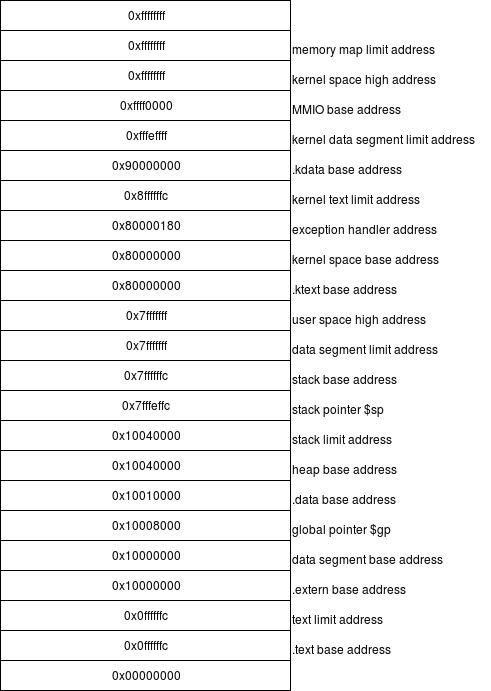

The diagram above was exported from draw.io. Its source (the exported page's mxGraphModel, read from the mxfile embedded in the PNG):
<mxGraphModel dx="470" dy="723" grid="1" gridSize="10" guides="1" tooltips="1" connect="1" arrows="1" fold="1" page="1" pageScale="1" pageWidth="850" pageHeight="1100" background="#ffffff" math="0" shadow="0">
  <root>
    <mxCell id="0" />
    <mxCell id="1" parent="0" />
    <mxCell id="2" value="" style="whiteSpace=wrap;html=1;" vertex="1" parent="1">
      <mxGeometry x="160" y="110" width="290" height="690" as="geometry" />
    </mxCell>
    <mxCell id="3" value="0xffffffff" style="whiteSpace=wrap;html=1;" vertex="1" parent="1">
      <mxGeometry x="160" y="110" width="290" height="30" as="geometry" />
    </mxCell>
    <mxCell id="5" value="0x00000000" style="whiteSpace=wrap;html=1;" vertex="1" parent="1">
      <mxGeometry x="160" y="770" width="290" height="30" as="geometry" />
    </mxCell>
    <mxCell id="9" value="0x0ffffffc" style="whiteSpace=wrap;html=1;" vertex="1" parent="1">
      <mxGeometry x="160" y="710" width="290" height="30" as="geometry" />
    </mxCell>
    <mxCell id="10" value="0x10000000" style="whiteSpace=wrap;html=1;" vertex="1" parent="1">
      <mxGeometry x="160" y="680" width="290" height="30" as="geometry" />
    </mxCell>
    <mxCell id="11" value="0x10000000" style="whiteSpace=wrap;html=1;" vertex="1" parent="1">
      <mxGeometry x="160" y="650" width="290" height="30" as="geometry" />
    </mxCell>
    <mxCell id="12" value="0x10008000" style="whiteSpace=wrap;html=1;" vertex="1" parent="1">
      <mxGeometry x="160" y="620" width="290" height="30" as="geometry" />
    </mxCell>
    <mxCell id="13" value="0x10010000" style="whiteSpace=wrap;html=1;" vertex="1" parent="1">
      <mxGeometry x="160" y="590" width="290" height="30" as="geometry" />
    </mxCell>
    <mxCell id="14" value="0x10040000" style="whiteSpace=wrap;html=1;" vertex="1" parent="1">
      <mxGeometry x="160" y="560" width="290" height="30" as="geometry" />
    </mxCell>
    <mxCell id="15" value="0x10040000" style="whiteSpace=wrap;html=1;" vertex="1" parent="1">
      <mxGeometry x="160" y="530" width="290" height="30" as="geometry" />
    </mxCell>
    <mxCell id="16" value="0x7fffeffc" style="whiteSpace=wrap;html=1;" vertex="1" parent="1">
      <mxGeometry x="160" y="500" width="290" height="30" as="geometry" />
    </mxCell>
    <mxCell id="17" value="0x7ffffffc" style="whiteSpace=wrap;html=1;" vertex="1" parent="1">
      <mxGeometry x="160" y="470" width="290" height="30" as="geometry" />
    </mxCell>
    <mxCell id="18" value="0x7fffffff" style="whiteSpace=wrap;html=1;" vertex="1" parent="1">
      <mxGeometry x="160" y="440" width="290" height="30" as="geometry" />
    </mxCell>
    <mxCell id="19" value="0x7fffffff" style="whiteSpace=wrap;html=1;" vertex="1" parent="1">
      <mxGeometry x="160" y="410" width="290" height="30" as="geometry" />
    </mxCell>
    <mxCell id="20" value="0x80000000" style="whiteSpace=wrap;html=1;" vertex="1" parent="1">
      <mxGeometry x="160" y="380" width="290" height="30" as="geometry" />
    </mxCell>
    <mxCell id="21" value="0x80000000" style="whiteSpace=wrap;html=1;" vertex="1" parent="1">
      <mxGeometry x="160" y="350" width="290" height="30" as="geometry" />
    </mxCell>
    <mxCell id="22" value="0x80000180" style="whiteSpace=wrap;html=1;" vertex="1" parent="1">
      <mxGeometry x="160" y="320" width="290" height="30" as="geometry" />
    </mxCell>
    <mxCell id="23" value="0x8ffffffc" style="whiteSpace=wrap;html=1;" vertex="1" parent="1">
      <mxGeometry x="160" y="290" width="290" height="30" as="geometry" />
    </mxCell>
    <mxCell id="24" value="0x90000000" style="whiteSpace=wrap;html=1;" vertex="1" parent="1">
      <mxGeometry x="160" y="260" width="290" height="30" as="geometry" />
    </mxCell>
    <mxCell id="25" value="0xfffeffff" style="whiteSpace=wrap;html=1;" vertex="1" parent="1">
      <mxGeometry x="160" y="230" width="290" height="30" as="geometry" />
    </mxCell>
    <mxCell id="26" value="0xffff0000" style="whiteSpace=wrap;html=1;" vertex="1" parent="1">
      <mxGeometry x="160" y="200" width="290" height="30" as="geometry" />
    </mxCell>
    <mxCell id="27" value="0xffffffff" style="whiteSpace=wrap;html=1;" vertex="1" parent="1">
      <mxGeometry x="160" y="170" width="290" height="30" as="geometry" />
    </mxCell>
    <mxCell id="28" value="0xffffffff" style="whiteSpace=wrap;html=1;" vertex="1" parent="1">
      <mxGeometry x="160" y="140" width="290" height="30" as="geometry" />
    </mxCell>
    <mxCell id="29" value=".text base address&lt;br&gt;" style="text;html=1;resizable=0;points=[];autosize=1;align=left;verticalAlign=top;spacingTop=-4;" vertex="1" parent="1">
      <mxGeometry x="450" y="750" width="110" height="20" as="geometry" />
    </mxCell>
    <mxCell id="30" value="text limit address&lt;br&gt;" style="text;html=1;resizable=0;points=[];autosize=1;align=left;verticalAlign=top;spacingTop=-4;" vertex="1" parent="1">
      <mxGeometry x="450" y="720" width="110" height="20" as="geometry" />
    </mxCell>
    <mxCell id="31" value=".extern base address&lt;br&gt;" style="text;html=1;resizable=0;points=[];autosize=1;align=left;verticalAlign=top;spacingTop=-4;" vertex="1" parent="1">
      <mxGeometry x="450" y="690" width="130" height="20" as="geometry" />
    </mxCell>
    <mxCell id="32" value="data segment base address&lt;br&gt;" style="text;html=1;resizable=0;points=[];autosize=1;align=left;verticalAlign=top;spacingTop=-4;" vertex="1" parent="1">
      <mxGeometry x="450" y="660" width="170" height="20" as="geometry" />
    </mxCell>
    <mxCell id="33" value="global pointer $gp&lt;br&gt;" style="text;html=1;resizable=0;points=[];autosize=1;align=left;verticalAlign=top;spacingTop=-4;" vertex="1" parent="1">
      <mxGeometry x="450" y="630" width="110" height="20" as="geometry" />
    </mxCell>
    <mxCell id="34" value=".data base address&lt;br&gt;" style="text;html=1;resizable=0;points=[];autosize=1;align=left;verticalAlign=top;spacingTop=-4;" vertex="1" parent="1">
      <mxGeometry x="450" y="600" width="120" height="20" as="geometry" />
    </mxCell>
    <mxCell id="35" value="heap base address&lt;br&gt;" style="text;html=1;resizable=0;points=[];autosize=1;align=left;verticalAlign=top;spacingTop=-4;" vertex="1" parent="1">
      <mxGeometry x="450" y="570" width="120" height="20" as="geometry" />
    </mxCell>
    <mxCell id="36" value="stack limit address&lt;br&gt;" style="text;html=1;resizable=0;points=[];autosize=1;align=left;verticalAlign=top;spacingTop=-4;" vertex="1" parent="1">
      <mxGeometry x="450" y="540" width="120" height="20" as="geometry" />
    </mxCell>
    <mxCell id="37" value="stack pointer $sp&lt;br&gt;" style="text;html=1;resizable=0;points=[];autosize=1;align=left;verticalAlign=top;spacingTop=-4;" vertex="1" parent="1">
      <mxGeometry x="450" y="510" width="110" height="20" as="geometry" />
    </mxCell>
    <mxCell id="38" value="stack base address&lt;br&gt;" style="text;html=1;resizable=0;points=[];autosize=1;align=left;verticalAlign=top;spacingTop=-4;" vertex="1" parent="1">
      <mxGeometry x="450" y="480" width="120" height="20" as="geometry" />
    </mxCell>
    <mxCell id="39" value="data segment limit address&lt;br&gt;" style="text;html=1;resizable=0;points=[];autosize=1;align=left;verticalAlign=top;spacingTop=-4;" vertex="1" parent="1">
      <mxGeometry x="450" y="450" width="160" height="20" as="geometry" />
    </mxCell>
    <mxCell id="40" value="user space high address&lt;br&gt;" style="text;html=1;resizable=0;points=[];autosize=1;align=left;verticalAlign=top;spacingTop=-4;" vertex="1" parent="1">
      <mxGeometry x="450" y="420" width="150" height="20" as="geometry" />
    </mxCell>
    <mxCell id="41" value=".ktext base address&lt;br&gt;" style="text;html=1;resizable=0;points=[];autosize=1;align=left;verticalAlign=top;spacingTop=-4;" vertex="1" parent="1">
      <mxGeometry x="450" y="390" width="120" height="20" as="geometry" />
    </mxCell>
    <mxCell id="43" value="kernel space base address&lt;br&gt;" style="text;html=1;resizable=0;points=[];autosize=1;align=left;verticalAlign=top;spacingTop=-4;" vertex="1" parent="1">
      <mxGeometry x="450" y="360" width="160" height="20" as="geometry" />
    </mxCell>
    <mxCell id="45" value="0x0ffffffc" style="whiteSpace=wrap;html=1;" vertex="1" parent="1">
      <mxGeometry x="160" y="740" width="290" height="30" as="geometry" />
    </mxCell>
    <mxCell id="46" value="exception handler address&lt;br&gt;" style="text;html=1;resizable=0;points=[];autosize=1;align=left;verticalAlign=top;spacingTop=-4;" vertex="1" parent="1">
      <mxGeometry x="450" y="330" width="160" height="20" as="geometry" />
    </mxCell>
    <mxCell id="47" value="kernel text limit address&lt;br&gt;" style="text;html=1;resizable=0;points=[];autosize=1;align=left;verticalAlign=top;spacingTop=-4;" vertex="1" parent="1">
      <mxGeometry x="450" y="300" width="140" height="20" as="geometry" />
    </mxCell>
    <mxCell id="48" value=".kdata base address&lt;br&gt;" style="text;html=1;resizable=0;points=[];autosize=1;align=left;verticalAlign=top;spacingTop=-4;" vertex="1" parent="1">
      <mxGeometry x="450" y="270" width="130" height="20" as="geometry" />
    </mxCell>
    <mxCell id="49" value="kernel data segment limit address&lt;br&gt;" style="text;html=1;resizable=0;points=[];autosize=1;align=left;verticalAlign=top;spacingTop=-4;" vertex="1" parent="1">
      <mxGeometry x="450" y="240" width="200" height="20" as="geometry" />
    </mxCell>
    <mxCell id="50" value="MMIO base address&lt;br&gt;" style="text;html=1;resizable=0;points=[];autosize=1;align=left;verticalAlign=top;spacingTop=-4;" vertex="1" parent="1">
      <mxGeometry x="450" y="210" width="120" height="20" as="geometry" />
    </mxCell>
    <mxCell id="51" value="kernel space high address&lt;br&gt;" style="text;html=1;resizable=0;points=[];autosize=1;align=left;verticalAlign=top;spacingTop=-4;" vertex="1" parent="1">
      <mxGeometry x="450" y="180" width="160" height="20" as="geometry" />
    </mxCell>
    <mxCell id="52" value="memory map limit address&lt;br&gt;" style="text;html=1;resizable=0;points=[];autosize=1;align=left;verticalAlign=top;spacingTop=-4;" vertex="1" parent="1">
      <mxGeometry x="450" y="150" width="160" height="20" as="geometry" />
    </mxCell>
  </root>
</mxGraphModel>